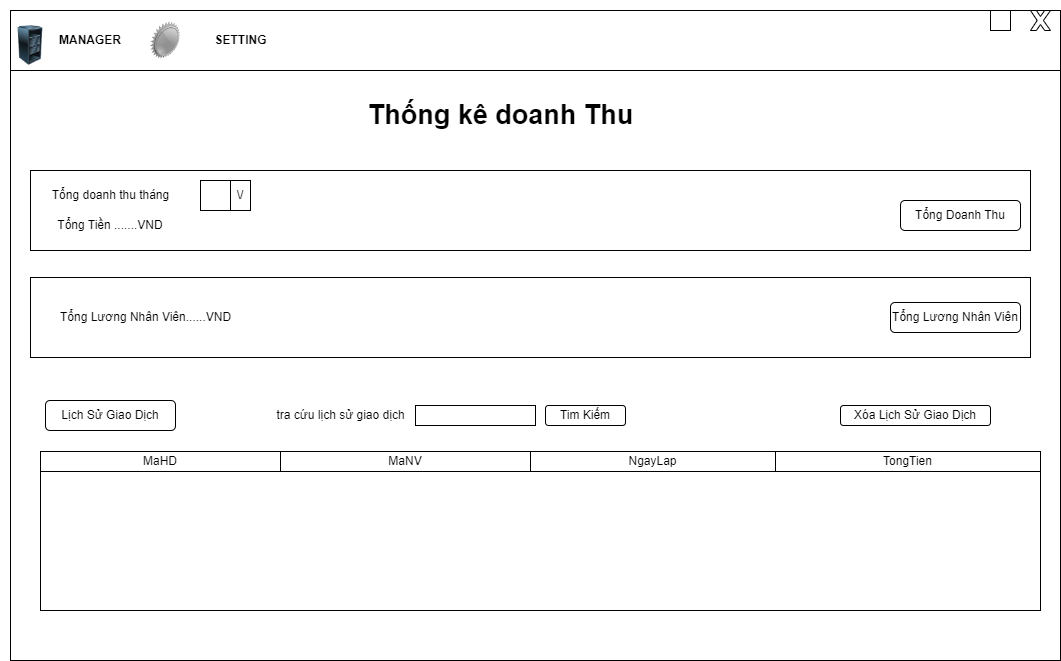

The diagram above was exported from draw.io. Its source (the exported page's mxGraphModel, read from the mxfile embedded in the PNG):
<mxGraphModel dx="2995" dy="1551" grid="1" gridSize="10" guides="1" tooltips="1" connect="1" arrows="1" fold="1" page="1" pageScale="1" pageWidth="1169" pageHeight="1654" math="0" shadow="0">
  <root>
    <mxCell id="0" />
    <mxCell id="1" parent="0" />
    <mxCell id="NbDEEo_aSMW8icKxwFTn-2" value="" style="rounded=0;whiteSpace=wrap;html=1;" vertex="1" parent="1">
      <mxGeometry x="10" y="520" width="1050" height="650" as="geometry" />
    </mxCell>
    <mxCell id="NbDEEo_aSMW8icKxwFTn-4" value="" style="rounded=0;whiteSpace=wrap;html=1;" vertex="1" parent="1">
      <mxGeometry x="10" y="520" width="1050" height="60" as="geometry" />
    </mxCell>
    <mxCell id="NbDEEo_aSMW8icKxwFTn-5" value="&lt;b&gt;MANAGER&lt;/b&gt;" style="text;html=1;strokeColor=none;fillColor=none;align=center;verticalAlign=middle;whiteSpace=wrap;rounded=0;" vertex="1" parent="1">
      <mxGeometry x="30" y="535" width="120" height="30" as="geometry" />
    </mxCell>
    <mxCell id="NbDEEo_aSMW8icKxwFTn-6" value="" style="endArrow=none;html=1;rounded=0;" edge="1" parent="1" source="NbDEEo_aSMW8icKxwFTn-4">
      <mxGeometry width="50" height="50" relative="1" as="geometry">
        <mxPoint x="10" y="570" as="sourcePoint" />
        <mxPoint x="60" y="520" as="targetPoint" />
      </mxGeometry>
    </mxCell>
    <mxCell id="NbDEEo_aSMW8icKxwFTn-7" value="" style="image;html=1;image=img/lib/clip_art/computers/Server_Rack_Partial_128x128.png" vertex="1" parent="1">
      <mxGeometry y="535" width="60" height="40" as="geometry" />
    </mxCell>
    <mxCell id="NbDEEo_aSMW8icKxwFTn-8" value="" style="image;html=1;image=img/lib/clip_art/networking/Certificate_Off_128x128.png" vertex="1" parent="1">
      <mxGeometry x="150" y="510" width="30" height="80" as="geometry" />
    </mxCell>
    <mxCell id="NbDEEo_aSMW8icKxwFTn-9" value="&lt;b&gt;SETTING&lt;/b&gt;" style="text;html=1;align=center;verticalAlign=middle;resizable=0;points=[];autosize=1;strokeColor=none;fillColor=none;" vertex="1" parent="1">
      <mxGeometry x="200" y="535" width="80" height="30" as="geometry" />
    </mxCell>
    <mxCell id="NbDEEo_aSMW8icKxwFTn-10" value="&lt;b&gt;&lt;font style=&quot;font-size: 27px;&quot;&gt;Thống kê doanh Thu&lt;/font&gt;&lt;/b&gt;" style="text;html=1;align=center;verticalAlign=middle;resizable=0;points=[];autosize=1;strokeColor=none;fillColor=none;" vertex="1" parent="1">
      <mxGeometry x="355" y="600" width="290" height="50" as="geometry" />
    </mxCell>
    <mxCell id="NbDEEo_aSMW8icKxwFTn-11" value="" style="verticalLabelPosition=bottom;verticalAlign=top;html=1;shape=mxgraph.basic.x" vertex="1" parent="1">
      <mxGeometry x="1030" y="520" width="20" height="20" as="geometry" />
    </mxCell>
    <mxCell id="NbDEEo_aSMW8icKxwFTn-12" value="" style="verticalLabelPosition=bottom;verticalAlign=top;html=1;shape=mxgraph.basic.rect;fillColor2=none;strokeWidth=1;size=15;indent=100;" vertex="1" parent="1">
      <mxGeometry x="990" y="520" width="20" height="20" as="geometry" />
    </mxCell>
    <mxCell id="NbDEEo_aSMW8icKxwFTn-13" value="" style="verticalLabelPosition=bottom;verticalAlign=top;html=1;shape=mxgraph.basic.rect;fillColor2=none;strokeWidth=1;size=15;indent=0;" vertex="1" parent="1">
      <mxGeometry x="950" y="540" width="20" as="geometry" />
    </mxCell>
    <mxCell id="NbDEEo_aSMW8icKxwFTn-18" value="" style="rounded=0;whiteSpace=wrap;html=1;" vertex="1" parent="1">
      <mxGeometry x="30" y="680" width="1000" height="80" as="geometry" />
    </mxCell>
    <mxCell id="NbDEEo_aSMW8icKxwFTn-19" value="" style="rounded=0;whiteSpace=wrap;html=1;" vertex="1" parent="1">
      <mxGeometry x="30" y="787" width="1000" height="80" as="geometry" />
    </mxCell>
    <mxCell id="NbDEEo_aSMW8icKxwFTn-20" value="" style="rounded=0;whiteSpace=wrap;html=1;" vertex="1" parent="1">
      <mxGeometry x="40" y="961" width="1000" height="159" as="geometry" />
    </mxCell>
    <mxCell id="NbDEEo_aSMW8icKxwFTn-21" value="Tổng doanh thu tháng" style="text;html=1;align=center;verticalAlign=middle;resizable=0;points=[];autosize=1;strokeColor=none;fillColor=none;" vertex="1" parent="1">
      <mxGeometry x="40" y="690" width="140" height="30" as="geometry" />
    </mxCell>
    <mxCell id="NbDEEo_aSMW8icKxwFTn-22" value="" style="rounded=0;whiteSpace=wrap;html=1;" vertex="1" parent="1">
      <mxGeometry x="200" y="690" width="50" height="30" as="geometry" />
    </mxCell>
    <mxCell id="NbDEEo_aSMW8icKxwFTn-39" value="\/" style="rounded=0;whiteSpace=wrap;html=1;" vertex="1" parent="1">
      <mxGeometry x="230" y="690" width="20" height="30" as="geometry" />
    </mxCell>
    <mxCell id="NbDEEo_aSMW8icKxwFTn-40" value="Tổng Tiền .......VND" style="text;html=1;strokeColor=none;fillColor=none;align=center;verticalAlign=middle;whiteSpace=wrap;rounded=0;" vertex="1" parent="1">
      <mxGeometry x="50" y="720" width="120" height="30" as="geometry" />
    </mxCell>
    <mxCell id="NbDEEo_aSMW8icKxwFTn-41" value="Tổng Doanh Thu" style="rounded=1;whiteSpace=wrap;html=1;" vertex="1" parent="1">
      <mxGeometry x="900" y="710" width="120" height="30" as="geometry" />
    </mxCell>
    <mxCell id="NbDEEo_aSMW8icKxwFTn-42" value="Tổng Lương Nhân Viên......VND" style="text;html=1;align=center;verticalAlign=middle;resizable=0;points=[];autosize=1;strokeColor=none;fillColor=none;" vertex="1" parent="1">
      <mxGeometry x="50" y="812" width="190" height="30" as="geometry" />
    </mxCell>
    <mxCell id="NbDEEo_aSMW8icKxwFTn-43" value="Tổng Lương Nhân Viên" style="rounded=1;whiteSpace=wrap;html=1;" vertex="1" parent="1">
      <mxGeometry x="890" y="812" width="130" height="30" as="geometry" />
    </mxCell>
    <mxCell id="NbDEEo_aSMW8icKxwFTn-44" value="Lịch Sử Giao Dịch" style="rounded=1;whiteSpace=wrap;html=1;" vertex="1" parent="1">
      <mxGeometry x="45" y="910" width="130" height="30" as="geometry" />
    </mxCell>
    <mxCell id="NbDEEo_aSMW8icKxwFTn-45" value="tra cứu lịch sử giao dịch" style="text;html=1;align=center;verticalAlign=middle;resizable=0;points=[];autosize=1;strokeColor=none;fillColor=none;" vertex="1" parent="1">
      <mxGeometry x="265" y="910" width="150" height="30" as="geometry" />
    </mxCell>
    <mxCell id="NbDEEo_aSMW8icKxwFTn-46" value="" style="rounded=0;whiteSpace=wrap;html=1;" vertex="1" parent="1">
      <mxGeometry x="415" y="915" width="120" height="20" as="geometry" />
    </mxCell>
    <mxCell id="NbDEEo_aSMW8icKxwFTn-49" value="Tim Kiếm" style="rounded=1;whiteSpace=wrap;html=1;" vertex="1" parent="1">
      <mxGeometry x="545" y="915" width="80" height="20" as="geometry" />
    </mxCell>
    <mxCell id="NbDEEo_aSMW8icKxwFTn-52" value="Xóa Lịch Sử Giao Dịch" style="rounded=1;whiteSpace=wrap;html=1;" vertex="1" parent="1">
      <mxGeometry x="840" y="915" width="150" height="20" as="geometry" />
    </mxCell>
    <mxCell id="NbDEEo_aSMW8icKxwFTn-53" value="MaNV" style="rounded=0;whiteSpace=wrap;html=1;" vertex="1" parent="1">
      <mxGeometry x="280" y="961" width="250" height="20" as="geometry" />
    </mxCell>
    <mxCell id="NbDEEo_aSMW8icKxwFTn-54" value="MaHD" style="rounded=0;whiteSpace=wrap;html=1;" vertex="1" parent="1">
      <mxGeometry x="40" y="961" width="240" height="20" as="geometry" />
    </mxCell>
    <mxCell id="NbDEEo_aSMW8icKxwFTn-55" value="NgayLap" style="rounded=0;whiteSpace=wrap;html=1;" vertex="1" parent="1">
      <mxGeometry x="530" y="961" width="245" height="20" as="geometry" />
    </mxCell>
    <mxCell id="NbDEEo_aSMW8icKxwFTn-56" value="TongTien" style="rounded=0;whiteSpace=wrap;html=1;" vertex="1" parent="1">
      <mxGeometry x="775" y="961" width="265" height="20" as="geometry" />
    </mxCell>
  </root>
</mxGraphModel>